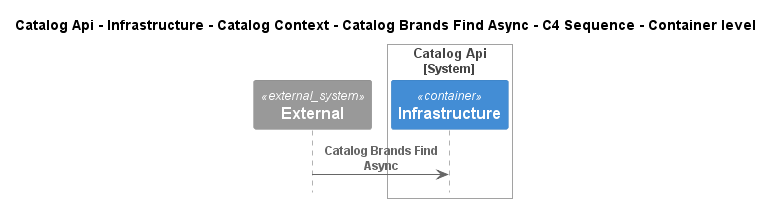

The diagram above was rendered by PlantUML. Its source (embedded in the PNG):
@startuml
!pragma layout smetana
!include ..\..\..\..\..\..\..\..\.c4s\C4_Sequence.puml

title Catalog Api - Infrastructure - Catalog Context - Catalog Brands Find Async - C4 Sequence - Container level

System_Ext(C4InterFlow.SoftwareSystems.ExternalSystem, "External", "")

System_Boundary(dotnet.eShop.Architecture.SoftwareSystems.CatalogApi, "Catalog Api")
    Container(dotnet.eShop.Architecture.SoftwareSystems.CatalogApi.Containers.Infrastructure, "Infrastructure", "", "")
Boundary_End()

Rel(C4InterFlow.SoftwareSystems.ExternalSystem, dotnet.eShop.Architecture.SoftwareSystems.CatalogApi.Containers.Infrastructure, "Catalog Brands Find Async")


@enduml